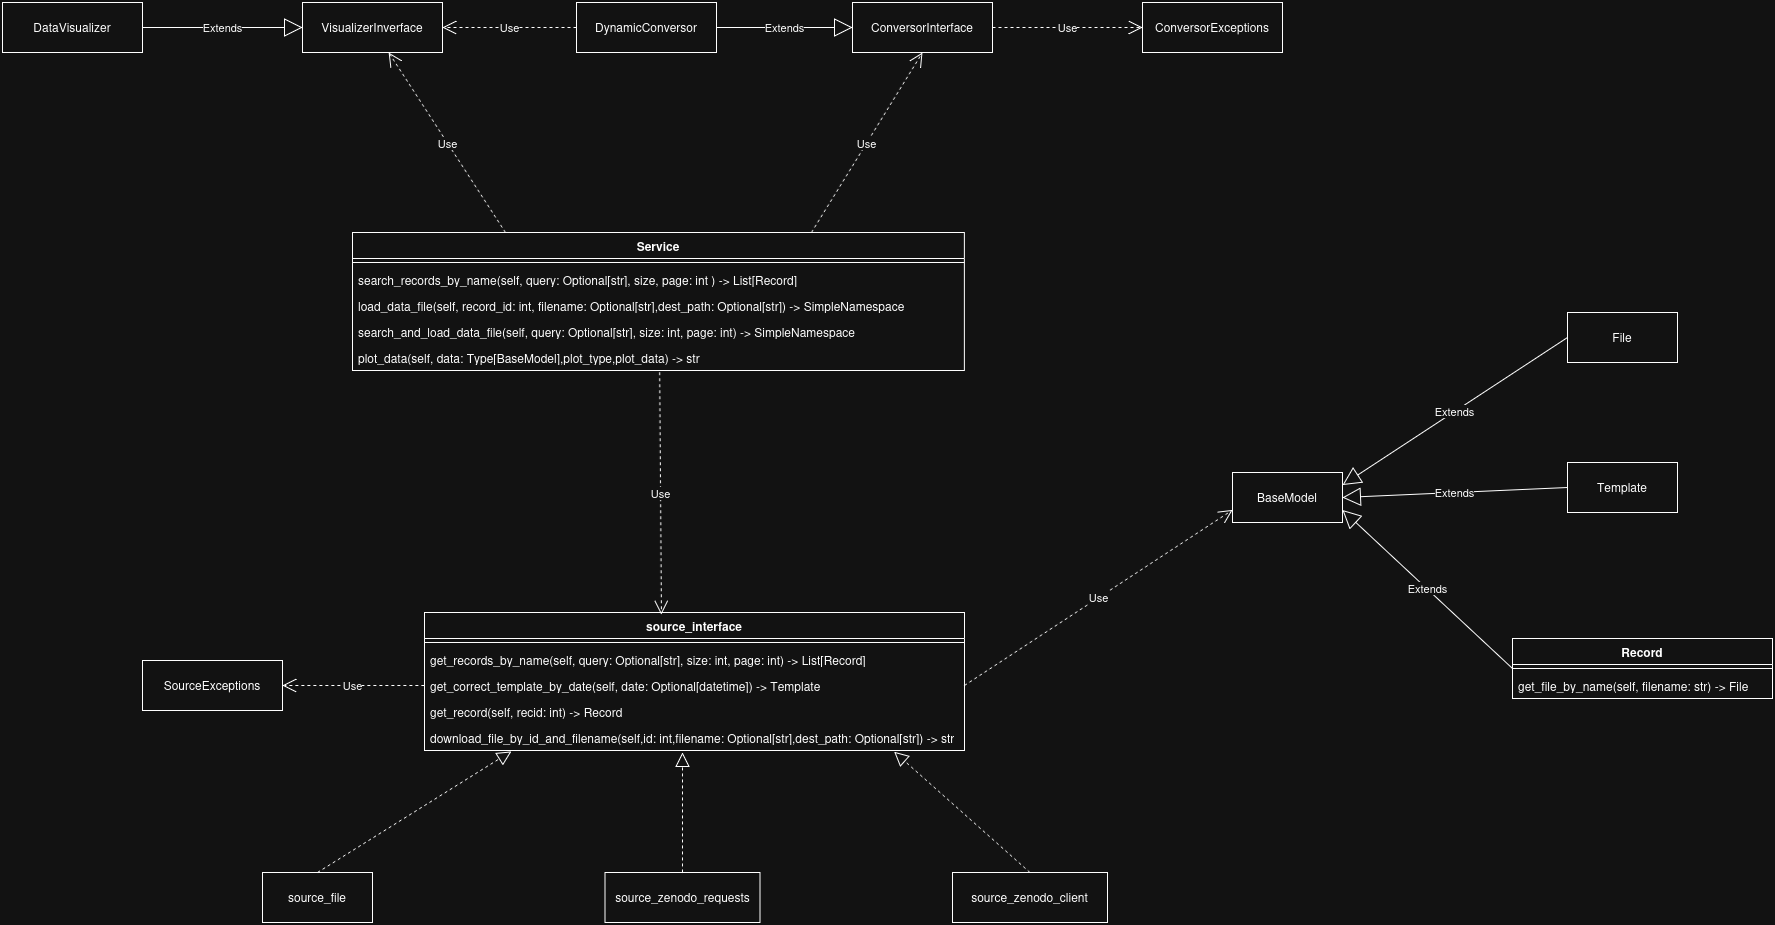

The diagram above was exported from draw.io. Its source (the exported page's mxGraphModel, read from the mxfile embedded in the PNG):
<mxGraphModel dx="2564" dy="2136" grid="1" gridSize="10" guides="1" tooltips="1" connect="1" arrows="1" fold="1" page="1" pageScale="1" pageWidth="827" pageHeight="1169" math="0" shadow="0">
  <root>
    <mxCell id="0" />
    <mxCell id="1" parent="0" />
    <mxCell id="U5x2c_ckbucKjleigq_2-6" value="source_interface" style="swimlane;fontStyle=1;align=center;verticalAlign=top;childLayout=stackLayout;horizontal=1;startSize=26;horizontalStack=0;resizeParent=1;resizeParentMax=0;resizeLast=0;collapsible=1;marginBottom=0;whiteSpace=wrap;html=1;" parent="1" vertex="1">
      <mxGeometry x="111.88" y="60" width="540" height="138" as="geometry" />
    </mxCell>
    <mxCell id="U5x2c_ckbucKjleigq_2-8" value="" style="line;strokeWidth=1;fillColor=none;align=left;verticalAlign=middle;spacingTop=-1;spacingLeft=3;spacingRight=3;rotatable=0;labelPosition=right;points=[];portConstraint=eastwest;strokeColor=inherit;" parent="U5x2c_ckbucKjleigq_2-6" vertex="1">
      <mxGeometry y="26" width="540" height="8" as="geometry" />
    </mxCell>
    <mxCell id="U5x2c_ckbucKjleigq_2-9" value="get_records_by_name(self, query: Optional[str], size: int, page: int) -&amp;gt; List[Record]" style="text;strokeColor=none;fillColor=none;align=left;verticalAlign=top;spacingLeft=4;spacingRight=4;overflow=hidden;rotatable=0;points=[[0,0.5],[1,0.5]];portConstraint=eastwest;whiteSpace=wrap;html=1;" parent="U5x2c_ckbucKjleigq_2-6" vertex="1">
      <mxGeometry y="34" width="540" height="26" as="geometry" />
    </mxCell>
    <mxCell id="U5x2c_ckbucKjleigq_2-10" value="get_correct_template_by_date(self, date: Optional[datetime]) -&amp;gt; Template" style="text;strokeColor=none;fillColor=none;align=left;verticalAlign=top;spacingLeft=4;spacingRight=4;overflow=hidden;rotatable=0;points=[[0,0.5],[1,0.5]];portConstraint=eastwest;whiteSpace=wrap;html=1;" parent="U5x2c_ckbucKjleigq_2-6" vertex="1">
      <mxGeometry y="60" width="540" height="26" as="geometry" />
    </mxCell>
    <mxCell id="U5x2c_ckbucKjleigq_2-11" value="get_record(self, recid: int) -&amp;gt; Record" style="text;strokeColor=none;fillColor=none;align=left;verticalAlign=top;spacingLeft=4;spacingRight=4;overflow=hidden;rotatable=0;points=[[0,0.5],[1,0.5]];portConstraint=eastwest;whiteSpace=wrap;html=1;" parent="U5x2c_ckbucKjleigq_2-6" vertex="1">
      <mxGeometry y="86" width="540" height="26" as="geometry" />
    </mxCell>
    <mxCell id="BsSuaBMnKvhsiQB7T7AT-1" value="download_file_by_id_and_filename(self,id: int,filename: Optional[str],dest_path: Optional[str]) -&amp;gt; str" style="text;strokeColor=none;fillColor=none;align=left;verticalAlign=top;spacingLeft=4;spacingRight=4;overflow=hidden;rotatable=0;points=[[0,0.5],[1,0.5]];portConstraint=eastwest;whiteSpace=wrap;html=1;" parent="U5x2c_ckbucKjleigq_2-6" vertex="1">
      <mxGeometry y="112" width="540" height="26" as="geometry" />
    </mxCell>
    <mxCell id="U5x2c_ckbucKjleigq_2-16" value="source_file" style="html=1;whiteSpace=wrap;" parent="1" vertex="1">
      <mxGeometry x="-50" y="320" width="110" height="50" as="geometry" />
    </mxCell>
    <mxCell id="U5x2c_ckbucKjleigq_2-17" value="" style="endArrow=block;dashed=1;endFill=0;endSize=12;html=1;rounded=0;entryX=0.161;entryY=1.032;entryDx=0;entryDy=0;entryPerimeter=0;exitX=0.5;exitY=0;exitDx=0;exitDy=0;" parent="1" source="U5x2c_ckbucKjleigq_2-16" target="BsSuaBMnKvhsiQB7T7AT-1" edge="1">
      <mxGeometry width="160" relative="1" as="geometry">
        <mxPoint x="380" y="310" as="sourcePoint" />
        <mxPoint x="540" y="310" as="targetPoint" />
      </mxGeometry>
    </mxCell>
    <mxCell id="U5x2c_ckbucKjleigq_2-18" value="source_zenodo_requests" style="html=1;whiteSpace=wrap;" parent="1" vertex="1">
      <mxGeometry x="292.5" y="320" width="155" height="50" as="geometry" />
    </mxCell>
    <mxCell id="U5x2c_ckbucKjleigq_2-19" value="" style="endArrow=block;dashed=1;endFill=0;endSize=12;html=1;rounded=0;exitX=0.5;exitY=0;exitDx=0;exitDy=0;" parent="1" source="U5x2c_ckbucKjleigq_2-18" edge="1">
      <mxGeometry width="160" relative="1" as="geometry">
        <mxPoint x="150" y="377" as="sourcePoint" />
        <mxPoint x="370" y="200" as="targetPoint" />
      </mxGeometry>
    </mxCell>
    <mxCell id="U5x2c_ckbucKjleigq_2-20" value="source_zenodo_client" style="html=1;whiteSpace=wrap;" parent="1" vertex="1">
      <mxGeometry x="640" y="320" width="155" height="50" as="geometry" />
    </mxCell>
    <mxCell id="U5x2c_ckbucKjleigq_2-21" value="" style="endArrow=block;dashed=1;endFill=0;endSize=12;html=1;rounded=0;entryX=0.87;entryY=1.048;entryDx=0;entryDy=0;entryPerimeter=0;exitX=0.5;exitY=0;exitDx=0;exitDy=0;" parent="1" source="U5x2c_ckbucKjleigq_2-20" target="BsSuaBMnKvhsiQB7T7AT-1" edge="1">
      <mxGeometry width="160" relative="1" as="geometry">
        <mxPoint x="373" y="446" as="sourcePoint" />
        <mxPoint x="370" y="300" as="targetPoint" />
      </mxGeometry>
    </mxCell>
    <mxCell id="U5x2c_ckbucKjleigq_2-26" value="BaseModel" style="html=1;whiteSpace=wrap;" parent="1" vertex="1">
      <mxGeometry x="920" y="-80" width="110" height="50" as="geometry" />
    </mxCell>
    <mxCell id="U5x2c_ckbucKjleigq_2-37" value="Record" style="swimlane;fontStyle=1;align=center;verticalAlign=top;childLayout=stackLayout;horizontal=1;startSize=26;horizontalStack=0;resizeParent=1;resizeParentMax=0;resizeLast=0;collapsible=1;marginBottom=0;whiteSpace=wrap;html=1;" parent="1" vertex="1">
      <mxGeometry x="1200" y="86" width="260" height="60" as="geometry" />
    </mxCell>
    <mxCell id="U5x2c_ckbucKjleigq_2-39" value="" style="line;strokeWidth=1;fillColor=none;align=left;verticalAlign=middle;spacingTop=-1;spacingLeft=3;spacingRight=3;rotatable=0;labelPosition=right;points=[];portConstraint=eastwest;strokeColor=inherit;" parent="U5x2c_ckbucKjleigq_2-37" vertex="1">
      <mxGeometry y="26" width="260" height="8" as="geometry" />
    </mxCell>
    <mxCell id="U5x2c_ckbucKjleigq_2-40" value="get_file_by_name(self, filename: str) -&amp;gt; File" style="text;strokeColor=none;fillColor=none;align=left;verticalAlign=top;spacingLeft=4;spacingRight=4;overflow=hidden;rotatable=0;points=[[0,0.5],[1,0.5]];portConstraint=eastwest;whiteSpace=wrap;html=1;" parent="U5x2c_ckbucKjleigq_2-37" vertex="1">
      <mxGeometry y="34" width="260" height="26" as="geometry" />
    </mxCell>
    <mxCell id="U5x2c_ckbucKjleigq_2-41" value="File" style="html=1;whiteSpace=wrap;" parent="1" vertex="1">
      <mxGeometry x="1255" y="-240" width="110" height="50" as="geometry" />
    </mxCell>
    <mxCell id="U5x2c_ckbucKjleigq_2-42" value="Template" style="html=1;whiteSpace=wrap;" parent="1" vertex="1">
      <mxGeometry x="1255" y="-90" width="110" height="50" as="geometry" />
    </mxCell>
    <mxCell id="U5x2c_ckbucKjleigq_2-43" value="Extends" style="endArrow=block;endSize=16;endFill=0;html=1;rounded=0;exitX=0;exitY=0.5;exitDx=0;exitDy=0;entryX=1;entryY=0.25;entryDx=0;entryDy=0;" parent="1" source="U5x2c_ckbucKjleigq_2-41" target="U5x2c_ckbucKjleigq_2-26" edge="1">
      <mxGeometry width="160" relative="1" as="geometry">
        <mxPoint x="720" y="50" as="sourcePoint" />
        <mxPoint x="1030" y="-60" as="targetPoint" />
      </mxGeometry>
    </mxCell>
    <mxCell id="U5x2c_ckbucKjleigq_2-44" value="Extends" style="endArrow=block;endSize=16;endFill=0;html=1;rounded=0;exitX=0;exitY=0.5;exitDx=0;exitDy=0;entryX=1;entryY=0.5;entryDx=0;entryDy=0;" parent="1" source="U5x2c_ckbucKjleigq_2-42" target="U5x2c_ckbucKjleigq_2-26" edge="1">
      <mxGeometry width="160" relative="1" as="geometry">
        <mxPoint x="1305" y="-50" as="sourcePoint" />
        <mxPoint x="1080" y="110" as="targetPoint" />
      </mxGeometry>
    </mxCell>
    <mxCell id="U5x2c_ckbucKjleigq_2-45" value="Extends" style="endArrow=block;endSize=16;endFill=0;html=1;rounded=0;exitX=0;exitY=0.5;exitDx=0;exitDy=0;entryX=1;entryY=0.75;entryDx=0;entryDy=0;" parent="1" source="U5x2c_ckbucKjleigq_2-37" target="U5x2c_ckbucKjleigq_2-26" edge="1">
      <mxGeometry width="160" relative="1" as="geometry">
        <mxPoint x="1375" y="-40" as="sourcePoint" />
        <mxPoint x="1150" y="-30" as="targetPoint" />
      </mxGeometry>
    </mxCell>
    <mxCell id="U5x2c_ckbucKjleigq_2-46" value="Use" style="endArrow=open;endSize=12;dashed=1;html=1;rounded=0;exitX=1;exitY=0.5;exitDx=0;exitDy=0;entryX=0;entryY=0.75;entryDx=0;entryDy=0;" parent="1" source="U5x2c_ckbucKjleigq_2-10" target="U5x2c_ckbucKjleigq_2-26" edge="1">
      <mxGeometry width="160" relative="1" as="geometry">
        <mxPoint x="900" y="40" as="sourcePoint" />
        <mxPoint x="1060" y="40" as="targetPoint" />
      </mxGeometry>
    </mxCell>
    <mxCell id="U5x2c_ckbucKjleigq_2-47" value="Service" style="swimlane;fontStyle=1;align=center;verticalAlign=top;childLayout=stackLayout;horizontal=1;startSize=26;horizontalStack=0;resizeParent=1;resizeParentMax=0;resizeLast=0;collapsible=1;marginBottom=0;whiteSpace=wrap;html=1;" parent="1" vertex="1">
      <mxGeometry x="40" y="-320" width="611.88" height="138" as="geometry" />
    </mxCell>
    <mxCell id="U5x2c_ckbucKjleigq_2-49" value="" style="line;strokeWidth=1;fillColor=none;align=left;verticalAlign=middle;spacingTop=-1;spacingLeft=3;spacingRight=3;rotatable=0;labelPosition=right;points=[];portConstraint=eastwest;strokeColor=inherit;" parent="U5x2c_ckbucKjleigq_2-47" vertex="1">
      <mxGeometry y="26" width="611.88" height="8" as="geometry" />
    </mxCell>
    <mxCell id="U5x2c_ckbucKjleigq_2-50" value="search_records_by_name(self, query: Optional[str], size, page: int ) -&amp;gt; List[Record]" style="text;strokeColor=none;fillColor=none;align=left;verticalAlign=top;spacingLeft=4;spacingRight=4;overflow=hidden;rotatable=0;points=[[0,0.5],[1,0.5]];portConstraint=eastwest;whiteSpace=wrap;html=1;" parent="U5x2c_ckbucKjleigq_2-47" vertex="1">
      <mxGeometry y="34" width="611.88" height="26" as="geometry" />
    </mxCell>
    <mxCell id="U5x2c_ckbucKjleigq_2-51" value="load_data_file(self, record_id: int, filename: Optional[str],dest_path: Optional[str]) -&amp;gt; SimpleNamespace" style="text;strokeColor=none;fillColor=none;align=left;verticalAlign=top;spacingLeft=4;spacingRight=4;overflow=hidden;rotatable=0;points=[[0,0.5],[1,0.5]];portConstraint=eastwest;whiteSpace=wrap;html=1;" parent="U5x2c_ckbucKjleigq_2-47" vertex="1">
      <mxGeometry y="60" width="611.88" height="26" as="geometry" />
    </mxCell>
    <mxCell id="1NyQfeL51KQvQtDwR1yG-8" value="search_and_load_data_file(self, query: Optional[str], size: int, page: int) -&amp;gt; SimpleNamespace" style="text;strokeColor=none;fillColor=none;align=left;verticalAlign=top;spacingLeft=4;spacingRight=4;overflow=hidden;rotatable=0;points=[[0,0.5],[1,0.5]];portConstraint=eastwest;whiteSpace=wrap;html=1;" vertex="1" parent="U5x2c_ckbucKjleigq_2-47">
      <mxGeometry y="86" width="611.88" height="26" as="geometry" />
    </mxCell>
    <mxCell id="U5x2c_ckbucKjleigq_2-52" value="plot_data(self, data: Type[BaseModel],plot_type,plot_data) -&amp;gt; str" style="text;strokeColor=none;fillColor=none;align=left;verticalAlign=top;spacingLeft=4;spacingRight=4;overflow=hidden;rotatable=0;points=[[0,0.5],[1,0.5]];portConstraint=eastwest;whiteSpace=wrap;html=1;" parent="U5x2c_ckbucKjleigq_2-47" vertex="1">
      <mxGeometry y="112" width="611.88" height="26" as="geometry" />
    </mxCell>
    <mxCell id="U5x2c_ckbucKjleigq_2-53" value="Use" style="endArrow=open;endSize=12;dashed=1;html=1;rounded=0;exitX=0.502;exitY=1.068;exitDx=0;exitDy=0;entryX=0.439;entryY=0.016;entryDx=0;entryDy=0;exitPerimeter=0;entryPerimeter=0;" parent="1" source="U5x2c_ckbucKjleigq_2-52" target="U5x2c_ckbucKjleigq_2-6" edge="1">
      <mxGeometry width="160" relative="1" as="geometry">
        <mxPoint x="750" y="235" as="sourcePoint" />
        <mxPoint x="1040" y="60" as="targetPoint" />
      </mxGeometry>
    </mxCell>
    <mxCell id="U5x2c_ckbucKjleigq_2-55" value="DynamicConversor" style="html=1;whiteSpace=wrap;" parent="1" vertex="1">
      <mxGeometry x="264" y="-550" width="140" height="50" as="geometry" />
    </mxCell>
    <mxCell id="U5x2c_ckbucKjleigq_2-57" value="Use" style="endArrow=open;endSize=12;dashed=1;html=1;rounded=0;entryX=0.5;entryY=1;entryDx=0;entryDy=0;exitX=0.75;exitY=0;exitDx=0;exitDy=0;" parent="1" source="U5x2c_ckbucKjleigq_2-47" target="1NyQfeL51KQvQtDwR1yG-1" edge="1">
      <mxGeometry width="160" relative="1" as="geometry">
        <mxPoint x="770" y="-210" as="sourcePoint" />
        <mxPoint x="1038" y="-30" as="targetPoint" />
      </mxGeometry>
    </mxCell>
    <mxCell id="1NyQfeL51KQvQtDwR1yG-1" value="ConversorInterface" style="html=1;whiteSpace=wrap;" vertex="1" parent="1">
      <mxGeometry x="540" y="-550" width="140" height="50" as="geometry" />
    </mxCell>
    <mxCell id="1NyQfeL51KQvQtDwR1yG-2" value="Extends" style="endArrow=block;endSize=16;endFill=0;html=1;rounded=0;exitX=1;exitY=0.5;exitDx=0;exitDy=0;entryX=0;entryY=0.5;entryDx=0;entryDy=0;" edge="1" parent="1" source="U5x2c_ckbucKjleigq_2-55" target="1NyQfeL51KQvQtDwR1yG-1">
      <mxGeometry width="160" relative="1" as="geometry">
        <mxPoint x="845" y="-360" as="sourcePoint" />
        <mxPoint x="620" y="-212" as="targetPoint" />
      </mxGeometry>
    </mxCell>
    <mxCell id="1NyQfeL51KQvQtDwR1yG-3" value="DataVisualizer" style="html=1;whiteSpace=wrap;" vertex="1" parent="1">
      <mxGeometry x="-310" y="-550" width="140" height="50" as="geometry" />
    </mxCell>
    <mxCell id="1NyQfeL51KQvQtDwR1yG-4" value="VisualizerInverface" style="html=1;whiteSpace=wrap;" vertex="1" parent="1">
      <mxGeometry x="-10" y="-550" width="140" height="50" as="geometry" />
    </mxCell>
    <mxCell id="1NyQfeL51KQvQtDwR1yG-5" value="Extends" style="endArrow=block;endSize=16;endFill=0;html=1;rounded=0;exitX=1;exitY=0.5;exitDx=0;exitDy=0;" edge="1" parent="1" source="1NyQfeL51KQvQtDwR1yG-3" target="1NyQfeL51KQvQtDwR1yG-4">
      <mxGeometry width="160" relative="1" as="geometry">
        <mxPoint y="-600" as="sourcePoint" />
        <mxPoint x="-225" y="-452" as="targetPoint" />
      </mxGeometry>
    </mxCell>
    <mxCell id="1NyQfeL51KQvQtDwR1yG-6" value="Use" style="endArrow=open;endSize=12;dashed=1;html=1;rounded=0;entryX=1;entryY=0.5;entryDx=0;entryDy=0;exitX=0;exitY=0.5;exitDx=0;exitDy=0;" edge="1" parent="1" source="U5x2c_ckbucKjleigq_2-55" target="1NyQfeL51KQvQtDwR1yG-4">
      <mxGeometry width="160" relative="1" as="geometry">
        <mxPoint x="650" y="-280" as="sourcePoint" />
        <mxPoint x="903" y="-280" as="targetPoint" />
      </mxGeometry>
    </mxCell>
    <mxCell id="1NyQfeL51KQvQtDwR1yG-7" value="Use" style="endArrow=open;endSize=12;dashed=1;html=1;rounded=0;exitX=0.25;exitY=0;exitDx=0;exitDy=0;" edge="1" parent="1" source="U5x2c_ckbucKjleigq_2-47" target="1NyQfeL51KQvQtDwR1yG-4">
      <mxGeometry width="160" relative="1" as="geometry">
        <mxPoint x="542" y="-390" as="sourcePoint" />
        <mxPoint x="795" y="-390" as="targetPoint" />
      </mxGeometry>
    </mxCell>
    <mxCell id="1NyQfeL51KQvQtDwR1yG-9" value="ConversorExceptions" style="html=1;whiteSpace=wrap;" vertex="1" parent="1">
      <mxGeometry x="830" y="-550" width="140" height="50" as="geometry" />
    </mxCell>
    <mxCell id="1NyQfeL51KQvQtDwR1yG-10" value="Use" style="endArrow=open;endSize=12;dashed=1;html=1;rounded=0;entryX=0;entryY=0.5;entryDx=0;entryDy=0;exitX=1;exitY=0.5;exitDx=0;exitDy=0;" edge="1" parent="1" source="1NyQfeL51KQvQtDwR1yG-1" target="1NyQfeL51KQvQtDwR1yG-9">
      <mxGeometry width="160" relative="1" as="geometry">
        <mxPoint x="895" y="-325" as="sourcePoint" />
        <mxPoint x="820" y="-430" as="targetPoint" />
      </mxGeometry>
    </mxCell>
    <mxCell id="1NyQfeL51KQvQtDwR1yG-11" value="SourceExceptions" style="html=1;whiteSpace=wrap;" vertex="1" parent="1">
      <mxGeometry x="-170" y="108" width="140" height="50" as="geometry" />
    </mxCell>
    <mxCell id="1NyQfeL51KQvQtDwR1yG-12" value="Use" style="endArrow=open;endSize=12;dashed=1;html=1;rounded=0;exitX=0;exitY=0.5;exitDx=0;exitDy=0;entryX=1;entryY=0.5;entryDx=0;entryDy=0;" edge="1" parent="1" source="U5x2c_ckbucKjleigq_2-10" target="1NyQfeL51KQvQtDwR1yG-11">
      <mxGeometry width="160" relative="1" as="geometry">
        <mxPoint x="340" y="-100" as="sourcePoint" />
        <mxPoint x="342" y="142" as="targetPoint" />
      </mxGeometry>
    </mxCell>
  </root>
</mxGraphModel>